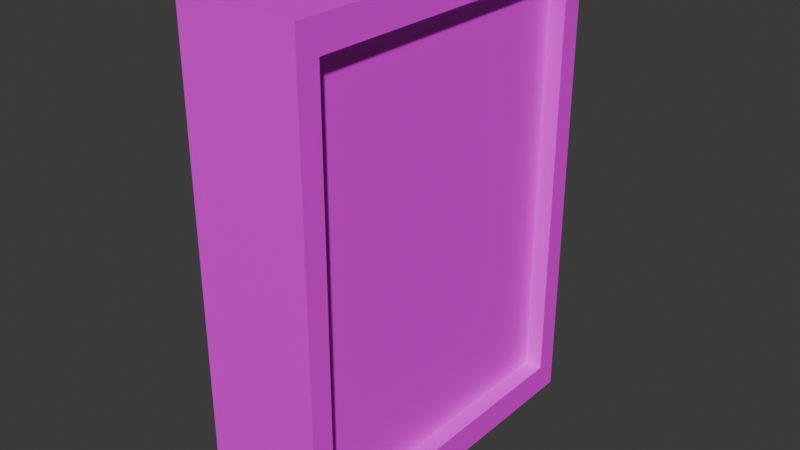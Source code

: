 # Source: Movil.blend  (saved by Blender 5.2.45; exported with 4.5.12 LTS)
import bpy
from mathutils import Matrix  # noqa: F401  (used for matrix-valued properties, if any)

bpy.ops.wm.read_factory_settings(use_empty=True)
scene = bpy.context.scene
scene.name = 'Scene'

# ---- collections
col_collection = bpy.data.collections.new('Collection'); scene.collection.children.link(col_collection)

# ---- images (referenced by path relative to the original .blend; pixels are not part of the script)
import os
ASSET_DIR = os.environ.get("B2B_ASSET_DIR", "")  # directory of the original .blend (textures are referenced by path, not embedded)
HERE = os.path.dirname(os.path.abspath(__file__))  # packed textures are extracted next to this script under _unpacked/

def load_image(name, relpath, width, height, colorspace="sRGB"):
    """Load a texture the original file referenced (path relative to the .blend, or extracted next to this script)."""
    p = next((c for c in (os.path.join(HERE, relpath), os.path.join(ASSET_DIR, relpath)) if relpath and os.path.exists(c)), "")
    if p:
        img = bpy.data.images.load(p, check_existing=True)
        img.name = name
    else:  # same state as the original file: an image datablock whose file is absent (Cycles renders it pink)
        img = bpy.data.images.new(name, width, height)
        img.source = "FILE"
        img.filepath = "//" + (relpath or name)
    img.colorspace_settings.name = colorspace
    return img
img_prueba = load_image('Prueba', 'missing.png', 1024, 1024, 'sRGB')

# ---- materials (node trees are filled in below, after node groups)
mat_material = bpy.data.materials.new('Material')
mat_material.alpha_threshold = 0.0
mat_material.use_backface_culling_lightprobe_volume = False
mat_material.roughness = 0.5
mat_material.line_color = (0.0, 0.0, 0.0, 1.0)

# ---- material node trees
mat_material.use_nodes = True; mat_material.node_tree.nodes.clear()
_N = mat_material.node_tree.nodes; _L = mat_material.node_tree.links
n0 = _N.new('ShaderNodeOutputMaterial'); n0.name = 'Material Output'; n0.location = (200, 100)
n1 = _N.new('ShaderNodeBsdfPrincipled'); n1.name = 'Principled BSDF'; n1.location = (-200, 100)
n1.inputs[10].default_value = 0.005
n2 = _N.new('ShaderNodeTexImage'); n2.name = 'Imagen'; n2.location = (-490, 80)
n2.image = img_prueba
_L.new(n1.outputs[0], n0.inputs[0])
_L.new(n2.outputs[0], n1.inputs[0])
n0.is_active_output = True

# ---- world
world_world = bpy.data.worlds.new('World'); scene.world = world_world
world_world.use_nodes = True; world_world.node_tree.nodes.clear()
_N = world_world.node_tree.nodes; _L = world_world.node_tree.links
n0 = _N.new('ShaderNodeOutputWorld'); n0.name = 'World Output'; n0.location = (200, 100)
n1 = _N.new('ShaderNodeBackground'); n1.name = 'Background'; n1.location = (-200, 100)
n1.inputs[0].default_value = (0.05088, 0.05088, 0.05088, 1.0)
_L.new(n1.outputs[0], n0.inputs[0])
n0.is_active_output = True
world_world.color = (0.05088, 0.05088, 0.05088)
world_world.sun_shadow_jitter_overblur = 0.0

# ---- meshes
me_cube = bpy.data.meshes.new('Cube')
me_cube.from_pydata([(1.0, 1.0, 1.0), (1.0, 1.0, -1.0), (1.0, -1.0, 1.0), (1.0, -1.0, -1.0), (-1.0, 1.0, 1.0), (-1.0, 1.0, -1.0), (-1.0, -1.0, 1.0), (-1.0, -1.0, -1.0), (1.0, 0.8757, 0.8757), (1.0, 0.8757, -0.8757), (1.0, -0.8757, 0.8757), (1.0, -0.8757, -0.8757), (0.7022, 0.8757, 0.8757), (0.7022, 0.8757, -0.8757), (0.7022, -0.8757, 0.8757), (0.7022, -0.8757, -0.8757)], [], [(0, 4, 6, 2), (3, 2, 6, 7), (7, 6, 4, 5), (5, 1, 3, 7), (1, 0, 8, 9), (5, 4, 0, 1), (10, 11, 15, 14), (3, 1, 9, 11), (0, 2, 10, 8), (2, 3, 11, 10), (13, 12, 14, 15), (8, 10, 14, 12), (9, 8, 12, 13), (11, 9, 13, 15)])
_uv = me_cube.uv_layers.new(name='UVMap')
_uv.uv.foreach_set('vector', [0.1759, 0.02376, 0.3218, 0.1756, 0.171, 0.3244, 0.02176, 0.1709, 0.1749, 0.6251, 0.02289, 0.4769, 0.171, 0.3244, 0.3226, 0.4731, 0.3226, 0.4731, 0.171, 0.3244, 0.3218, 0.1756, 0.4734, 0.3243, 0.4734, 0.3243, 0.6227, 0.4777, 0.4686, 0.6249, 0.3226, 0.4731, 0.6216, 0.1718, 0.4696, 0.02353, 0.4883, 0.02327, 0.6214, 0.1532, 0.4734, 0.3243, 0.3218, 0.1756, 0.4696, 0.02353, 0.6216, 0.1718, 0.0231, 0.4955, 0.1562, 0.6254, 0.134, 0.648, 0.0009775, 0.5181, 0.4686, 0.6249, 0.6227, 0.4777, 0.6221, 0.4967, 0.4871, 0.6254, 0.1759, 0.02376, 0.02176, 0.1709, 0.02236, 0.152, 0.1574, 0.02329, 0.02289, 0.4769, 0.1749, 0.6251, 0.1562, 0.6254, 0.0231, 0.4955, 0.9986, 0.5822, 0.9986, 0.9999, 0.5809, 0.9999, 0.5809, 0.5822, 0.1574, 0.02329, 0.02236, 0.152, 0.0009775, 0.1286, 0.136, 0.0001285, 0.6214, 0.1532, 0.4883, 0.02327, 0.5104, 0.0006981, 0.6435, 0.1306, 0.4871, 0.6254, 0.6221, 0.4967, 0.6435, 0.5201, 0.5085, 0.6485])
me_cube.materials.append(mat_material)
me_cube.use_mirror_vertex_groups = False
me_cube.update()

# ---- objects
ob_cube = bpy.data.objects.new('Cube', me_cube)

# ---- transforms, parenting, visibility, modifiers, constraints
ob_cube.location = (0.0, 0.0, 0.0)
ob_cube.scale = (0.25, 0.75, 1.0)
ob_cube.lock_rotations_4d = False
ob_cube.empty_display_type = 'ARROWS'
ob_cube.lineart.crease_threshold = 0.0

# ---- collection membership
col_collection.objects.link(ob_cube)

# ---- scene / render settings (as saved in the file)
scene.frame_start = 1; scene.frame_end = 250; scene.frame_set(1)
scene.render.engine = 'BLENDER_EEVEE_NEXT'
scene.render.bake_bias = 0.0
scene.render.bake_samples = 0
scene.render.compositor_device = 'GPU'
scene.eevee.use_volume_custom_range = False
scene.eevee.fast_gi_thickness_near = 0.1
scene.eevee.fast_gi_thickness_far = 0.0
scene.eevee.ray_tracing_options.screen_trace_thickness = 0.1
bpy.context.view_layer.update()

# ---- added for rendering (the .blend has no active camera and no usable light): camera, sun
cam_auto = bpy.data.cameras.new('AutoCamera')
cam_auto.lens = 50.0
cam_auto.sensor_width = 36.0
cam_auto.clip_end = 1000.0
ob_auto_camera = bpy.data.objects.new('AutoCamera', cam_auto)
scene.collection.objects.link(ob_auto_camera)
ob_auto_camera.location = (2.35887, -2.83064, 1.8871)
ob_auto_camera.rotation_euler = (1.09748, -7.21219e-08, 0.694738)
scene.camera = ob_auto_camera
light_auto_sun = bpy.data.lights.new('AutoSun', 'SUN')
light_auto_sun.energy = 3.0
light_auto_sun.angle = 0.0523599
ob_auto_sun = bpy.data.objects.new('AutoSun', light_auto_sun)
scene.collection.objects.link(ob_auto_sun)
ob_auto_sun.rotation_euler = (0.872665, 0.174533, 0.523599)
bpy.context.view_layer.update()
